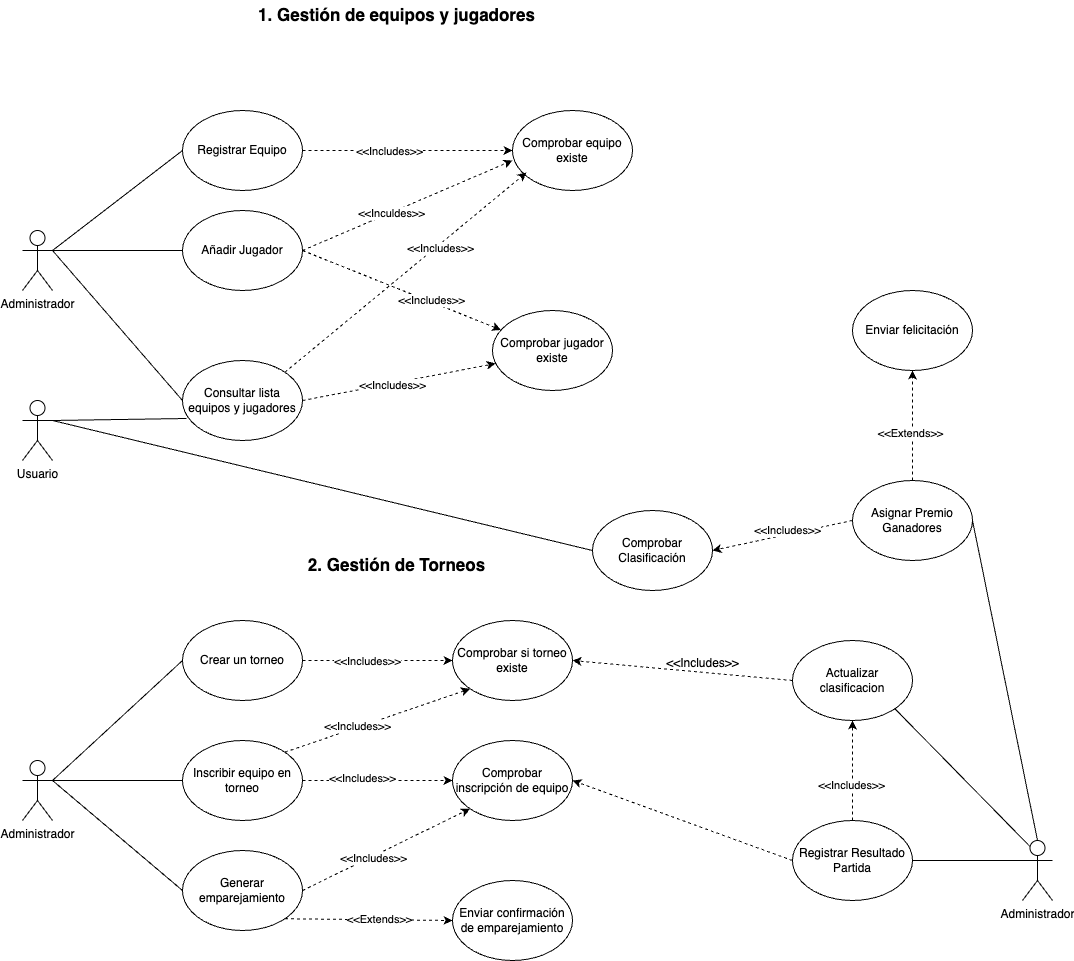

The diagram above was exported from draw.io. Its source (the exported page's mxGraphModel, read from the mxfile embedded in the PNG):
<mxGraphModel dx="948" dy="597" grid="1" gridSize="10" guides="1" tooltips="1" connect="1" arrows="1" fold="1" page="1" pageScale="1" pageWidth="827" pageHeight="1169" math="0" shadow="0">
  <root>
    <mxCell id="0" />
    <mxCell id="1" parent="0" />
    <mxCell id="LVUcL6r2kqAHo1v28_sO-5" style="rounded=0;orthogonalLoop=1;jettySize=auto;html=1;exitX=1;exitY=0.3333333333333333;exitDx=0;exitDy=0;exitPerimeter=0;entryX=0;entryY=0.5;entryDx=0;entryDy=0;endArrow=none;startFill=0;" parent="1" source="LVUcL6r2kqAHo1v28_sO-1" target="LVUcL6r2kqAHo1v28_sO-2" edge="1">
      <mxGeometry relative="1" as="geometry" />
    </mxCell>
    <mxCell id="LVUcL6r2kqAHo1v28_sO-6" style="rounded=0;orthogonalLoop=1;jettySize=auto;html=1;exitX=1;exitY=0.3333333333333333;exitDx=0;exitDy=0;exitPerimeter=0;endArrow=none;startFill=0;entryX=0;entryY=0.5;entryDx=0;entryDy=0;" parent="1" source="LVUcL6r2kqAHo1v28_sO-1" target="LVUcL6r2kqAHo1v28_sO-3" edge="1">
      <mxGeometry relative="1" as="geometry" />
    </mxCell>
    <mxCell id="LVUcL6r2kqAHo1v28_sO-8" style="rounded=0;orthogonalLoop=1;jettySize=auto;html=1;exitX=1;exitY=0.3333333333333333;exitDx=0;exitDy=0;exitPerimeter=0;entryX=0;entryY=0.5;entryDx=0;entryDy=0;endArrow=none;startFill=0;" parent="1" source="LVUcL6r2kqAHo1v28_sO-1" target="LVUcL6r2kqAHo1v28_sO-4" edge="1">
      <mxGeometry relative="1" as="geometry" />
    </mxCell>
    <mxCell id="LVUcL6r2kqAHo1v28_sO-1" value="Administrador" style="shape=umlActor;verticalLabelPosition=bottom;verticalAlign=top;html=1;outlineConnect=0;" parent="1" vertex="1">
      <mxGeometry x="40" y="240" width="30" height="60" as="geometry" />
    </mxCell>
    <mxCell id="LVUcL6r2kqAHo1v28_sO-10" style="rounded=0;orthogonalLoop=1;jettySize=auto;html=1;exitX=1;exitY=0.5;exitDx=0;exitDy=0;entryX=0;entryY=0.5;entryDx=0;entryDy=0;dashed=1;" parent="1" source="LVUcL6r2kqAHo1v28_sO-2" target="LVUcL6r2kqAHo1v28_sO-9" edge="1">
      <mxGeometry relative="1" as="geometry" />
    </mxCell>
    <mxCell id="LVUcL6r2kqAHo1v28_sO-20" value="&amp;lt;&amp;lt;Includes&amp;gt;&amp;gt;" style="edgeLabel;html=1;align=center;verticalAlign=middle;resizable=0;points=[];" parent="LVUcL6r2kqAHo1v28_sO-10" vertex="1" connectable="0">
      <mxGeometry x="-0.184" y="-1" relative="1" as="geometry">
        <mxPoint y="-1" as="offset" />
      </mxGeometry>
    </mxCell>
    <mxCell id="LVUcL6r2kqAHo1v28_sO-2" value="Registrar Equipo" style="ellipse;whiteSpace=wrap;html=1;" parent="1" vertex="1">
      <mxGeometry x="200" y="120" width="120" height="80" as="geometry" />
    </mxCell>
    <mxCell id="LVUcL6r2kqAHo1v28_sO-11" style="rounded=0;orthogonalLoop=1;jettySize=auto;html=1;exitX=1;exitY=0.5;exitDx=0;exitDy=0;entryX=0;entryY=0.625;entryDx=0;entryDy=0;dashed=1;entryPerimeter=0;" parent="1" source="LVUcL6r2kqAHo1v28_sO-3" target="LVUcL6r2kqAHo1v28_sO-9" edge="1">
      <mxGeometry relative="1" as="geometry" />
    </mxCell>
    <mxCell id="LVUcL6r2kqAHo1v28_sO-21" value="&amp;lt;&amp;lt;Inculdes&amp;gt;&amp;gt;" style="edgeLabel;html=1;align=center;verticalAlign=middle;resizable=0;points=[];" parent="LVUcL6r2kqAHo1v28_sO-11" vertex="1" connectable="0">
      <mxGeometry x="-0.1593" relative="1" as="geometry">
        <mxPoint as="offset" />
      </mxGeometry>
    </mxCell>
    <mxCell id="LVUcL6r2kqAHo1v28_sO-3" value="Añadir Jugador" style="ellipse;whiteSpace=wrap;html=1;" parent="1" vertex="1">
      <mxGeometry x="200" y="220" width="120" height="80" as="geometry" />
    </mxCell>
    <mxCell id="LVUcL6r2kqAHo1v28_sO-4" value="Consultar lista equipos y jugadores" style="ellipse;whiteSpace=wrap;html=1;" parent="1" vertex="1">
      <mxGeometry x="200" y="370" width="120" height="80" as="geometry" />
    </mxCell>
    <mxCell id="LVUcL6r2kqAHo1v28_sO-9" value="Comprobar equipo existe" style="ellipse;whiteSpace=wrap;html=1;" parent="1" vertex="1">
      <mxGeometry x="530" y="120" width="120" height="80" as="geometry" />
    </mxCell>
    <mxCell id="9DgcYN-rqGE3qSVaKVi7-45" style="rounded=0;orthogonalLoop=1;jettySize=auto;html=1;exitX=1;exitY=0.3333333333333333;exitDx=0;exitDy=0;exitPerimeter=0;entryX=0;entryY=0.5;entryDx=0;entryDy=0;endArrow=none;startFill=0;" edge="1" parent="1" source="LVUcL6r2kqAHo1v28_sO-13" target="9DgcYN-rqGE3qSVaKVi7-39">
      <mxGeometry relative="1" as="geometry" />
    </mxCell>
    <mxCell id="LVUcL6r2kqAHo1v28_sO-13" value="Usuario" style="shape=umlActor;verticalLabelPosition=bottom;verticalAlign=top;html=1;outlineConnect=0;" parent="1" vertex="1">
      <mxGeometry x="40" y="410" width="30" height="60" as="geometry" />
    </mxCell>
    <mxCell id="LVUcL6r2kqAHo1v28_sO-15" style="rounded=0;orthogonalLoop=1;jettySize=auto;html=1;exitX=1;exitY=0.3333333333333333;exitDx=0;exitDy=0;exitPerimeter=0;entryX=0.033;entryY=0.725;entryDx=0;entryDy=0;entryPerimeter=0;endArrow=none;startFill=0;" parent="1" source="LVUcL6r2kqAHo1v28_sO-13" target="LVUcL6r2kqAHo1v28_sO-4" edge="1">
      <mxGeometry relative="1" as="geometry" />
    </mxCell>
    <mxCell id="LVUcL6r2kqAHo1v28_sO-16" value="Comprobar jugador existe" style="ellipse;whiteSpace=wrap;html=1;" parent="1" vertex="1">
      <mxGeometry x="510" y="320" width="120" height="80" as="geometry" />
    </mxCell>
    <mxCell id="LVUcL6r2kqAHo1v28_sO-17" style="rounded=0;orthogonalLoop=1;jettySize=auto;html=1;exitX=1;exitY=0.5;exitDx=0;exitDy=0;dashed=1;" parent="1" source="LVUcL6r2kqAHo1v28_sO-3" target="LVUcL6r2kqAHo1v28_sO-16" edge="1">
      <mxGeometry relative="1" as="geometry">
        <mxPoint x="330" y="270" as="sourcePoint" />
        <mxPoint x="480" y="230" as="targetPoint" />
      </mxGeometry>
    </mxCell>
    <mxCell id="LVUcL6r2kqAHo1v28_sO-25" value="&amp;lt;&amp;lt;Includes&amp;gt;&amp;gt;" style="edgeLabel;html=1;align=center;verticalAlign=middle;resizable=0;points=[];" parent="LVUcL6r2kqAHo1v28_sO-17" vertex="1" connectable="0">
      <mxGeometry x="0.2904" y="2" relative="1" as="geometry">
        <mxPoint as="offset" />
      </mxGeometry>
    </mxCell>
    <mxCell id="LVUcL6r2kqAHo1v28_sO-18" style="rounded=0;orthogonalLoop=1;jettySize=auto;html=1;exitX=1;exitY=0.5;exitDx=0;exitDy=0;dashed=1;entryX=0.025;entryY=0.663;entryDx=0;entryDy=0;entryPerimeter=0;" parent="1" source="LVUcL6r2kqAHo1v28_sO-4" target="LVUcL6r2kqAHo1v28_sO-16" edge="1">
      <mxGeometry relative="1" as="geometry">
        <mxPoint x="330" y="360" as="sourcePoint" />
        <mxPoint x="483" y="397" as="targetPoint" />
      </mxGeometry>
    </mxCell>
    <mxCell id="LVUcL6r2kqAHo1v28_sO-24" value="&amp;lt;&amp;lt;Includes&amp;gt;&amp;gt;" style="edgeLabel;html=1;align=center;verticalAlign=middle;resizable=0;points=[];" parent="LVUcL6r2kqAHo1v28_sO-18" vertex="1" connectable="0">
      <mxGeometry x="-0.0716" y="-2" relative="1" as="geometry">
        <mxPoint as="offset" />
      </mxGeometry>
    </mxCell>
    <mxCell id="LVUcL6r2kqAHo1v28_sO-19" style="rounded=0;orthogonalLoop=1;jettySize=auto;html=1;exitX=1;exitY=0;exitDx=0;exitDy=0;entryX=0.117;entryY=0.775;entryDx=0;entryDy=0;entryPerimeter=0;dashed=1;" parent="1" source="LVUcL6r2kqAHo1v28_sO-4" target="LVUcL6r2kqAHo1v28_sO-9" edge="1">
      <mxGeometry relative="1" as="geometry" />
    </mxCell>
    <mxCell id="LVUcL6r2kqAHo1v28_sO-23" value="&amp;lt;&amp;lt;Includes&amp;gt;&amp;gt;" style="edgeLabel;html=1;align=center;verticalAlign=middle;resizable=0;points=[];" parent="LVUcL6r2kqAHo1v28_sO-19" vertex="1" connectable="0">
      <mxGeometry x="0.2671" y="-2" relative="1" as="geometry">
        <mxPoint y="1" as="offset" />
      </mxGeometry>
    </mxCell>
    <mxCell id="LVUcL6r2kqAHo1v28_sO-26" value="1. Gestión de equipos y jugadores" style="text;html=1;align=center;verticalAlign=middle;resizable=0;points=[];autosize=1;strokeColor=none;fillColor=none;fontStyle=1;fontSize=17;" parent="1" vertex="1">
      <mxGeometry x="274" y="10" width="280" height="30" as="geometry" />
    </mxCell>
    <mxCell id="9DgcYN-rqGE3qSVaKVi7-1" value="2. Gestión de Torneos" style="text;html=1;align=center;verticalAlign=middle;resizable=0;points=[];autosize=1;strokeColor=none;fillColor=none;fontStyle=1;fontSize=17;" vertex="1" parent="1">
      <mxGeometry x="319" y="560" width="190" height="30" as="geometry" />
    </mxCell>
    <mxCell id="9DgcYN-rqGE3qSVaKVi7-7" style="rounded=0;orthogonalLoop=1;jettySize=auto;html=1;exitX=1;exitY=0.3333333333333333;exitDx=0;exitDy=0;exitPerimeter=0;entryX=0;entryY=0.5;entryDx=0;entryDy=0;startArrow=none;startFill=0;endArrow=none;" edge="1" parent="1" source="9DgcYN-rqGE3qSVaKVi7-2" target="9DgcYN-rqGE3qSVaKVi7-4">
      <mxGeometry relative="1" as="geometry" />
    </mxCell>
    <mxCell id="9DgcYN-rqGE3qSVaKVi7-8" style="rounded=0;orthogonalLoop=1;jettySize=auto;html=1;exitX=1;exitY=0.3333333333333333;exitDx=0;exitDy=0;exitPerimeter=0;entryX=0;entryY=0.5;entryDx=0;entryDy=0;endArrow=none;startFill=0;" edge="1" parent="1" source="9DgcYN-rqGE3qSVaKVi7-2" target="9DgcYN-rqGE3qSVaKVi7-5">
      <mxGeometry relative="1" as="geometry" />
    </mxCell>
    <mxCell id="9DgcYN-rqGE3qSVaKVi7-9" style="rounded=0;orthogonalLoop=1;jettySize=auto;html=1;exitX=1;exitY=0.3333333333333333;exitDx=0;exitDy=0;exitPerimeter=0;entryX=0;entryY=0.5;entryDx=0;entryDy=0;endArrow=none;startFill=0;" edge="1" parent="1" source="9DgcYN-rqGE3qSVaKVi7-2" target="9DgcYN-rqGE3qSVaKVi7-6">
      <mxGeometry relative="1" as="geometry" />
    </mxCell>
    <mxCell id="9DgcYN-rqGE3qSVaKVi7-2" value="Administrador" style="shape=umlActor;verticalLabelPosition=bottom;verticalAlign=top;html=1;outlineConnect=0;" vertex="1" parent="1">
      <mxGeometry x="40" y="770" width="30" height="60" as="geometry" />
    </mxCell>
    <mxCell id="9DgcYN-rqGE3qSVaKVi7-11" style="rounded=0;orthogonalLoop=1;jettySize=auto;html=1;exitX=1;exitY=0.5;exitDx=0;exitDy=0;entryX=0;entryY=0.5;entryDx=0;entryDy=0;dashed=1;" edge="1" parent="1" source="9DgcYN-rqGE3qSVaKVi7-4" target="9DgcYN-rqGE3qSVaKVi7-10">
      <mxGeometry relative="1" as="geometry" />
    </mxCell>
    <mxCell id="9DgcYN-rqGE3qSVaKVi7-12" value="&amp;lt;&amp;lt;Includes&amp;gt;&amp;gt;" style="edgeLabel;html=1;align=center;verticalAlign=middle;resizable=0;points=[];" vertex="1" connectable="0" parent="9DgcYN-rqGE3qSVaKVi7-11">
      <mxGeometry x="-0.1467" relative="1" as="geometry">
        <mxPoint as="offset" />
      </mxGeometry>
    </mxCell>
    <mxCell id="9DgcYN-rqGE3qSVaKVi7-4" value="Crear un torneo" style="ellipse;whiteSpace=wrap;html=1;" vertex="1" parent="1">
      <mxGeometry x="200" y="630" width="120" height="80" as="geometry" />
    </mxCell>
    <mxCell id="9DgcYN-rqGE3qSVaKVi7-14" style="edgeStyle=orthogonalEdgeStyle;rounded=0;orthogonalLoop=1;jettySize=auto;html=1;exitX=1;exitY=0.5;exitDx=0;exitDy=0;entryX=0;entryY=0.5;entryDx=0;entryDy=0;dashed=1;" edge="1" parent="1" source="9DgcYN-rqGE3qSVaKVi7-5" target="9DgcYN-rqGE3qSVaKVi7-13">
      <mxGeometry relative="1" as="geometry" />
    </mxCell>
    <mxCell id="9DgcYN-rqGE3qSVaKVi7-18" value="&amp;lt;&amp;lt;Includes&amp;gt;&amp;gt;" style="edgeLabel;html=1;align=center;verticalAlign=middle;resizable=0;points=[];" vertex="1" connectable="0" parent="9DgcYN-rqGE3qSVaKVi7-14">
      <mxGeometry x="-0.2133" y="3" relative="1" as="geometry">
        <mxPoint as="offset" />
      </mxGeometry>
    </mxCell>
    <mxCell id="9DgcYN-rqGE3qSVaKVi7-16" style="rounded=0;orthogonalLoop=1;jettySize=auto;html=1;exitX=1;exitY=0;exitDx=0;exitDy=0;entryX=0;entryY=1;entryDx=0;entryDy=0;dashed=1;" edge="1" parent="1" source="9DgcYN-rqGE3qSVaKVi7-5" target="9DgcYN-rqGE3qSVaKVi7-10">
      <mxGeometry relative="1" as="geometry" />
    </mxCell>
    <mxCell id="9DgcYN-rqGE3qSVaKVi7-17" value="&amp;lt;&amp;lt;Includes&amp;gt;&amp;gt;" style="edgeLabel;html=1;align=center;verticalAlign=middle;resizable=0;points=[];" vertex="1" connectable="0" parent="9DgcYN-rqGE3qSVaKVi7-16">
      <mxGeometry x="-0.2132" y="1" relative="1" as="geometry">
        <mxPoint as="offset" />
      </mxGeometry>
    </mxCell>
    <mxCell id="9DgcYN-rqGE3qSVaKVi7-5" value="Inscribir equipo en torneo" style="ellipse;whiteSpace=wrap;html=1;" vertex="1" parent="1">
      <mxGeometry x="200" y="750" width="120" height="80" as="geometry" />
    </mxCell>
    <mxCell id="9DgcYN-rqGE3qSVaKVi7-19" style="rounded=0;orthogonalLoop=1;jettySize=auto;html=1;exitX=1;exitY=0.5;exitDx=0;exitDy=0;entryX=0;entryY=1;entryDx=0;entryDy=0;dashed=1;" edge="1" parent="1" source="9DgcYN-rqGE3qSVaKVi7-6" target="9DgcYN-rqGE3qSVaKVi7-13">
      <mxGeometry relative="1" as="geometry" />
    </mxCell>
    <mxCell id="9DgcYN-rqGE3qSVaKVi7-20" value="&amp;lt;&amp;lt;Includes&amp;gt;&amp;gt;" style="edgeLabel;html=1;align=center;verticalAlign=middle;resizable=0;points=[];" vertex="1" connectable="0" parent="9DgcYN-rqGE3qSVaKVi7-19">
      <mxGeometry x="-0.1649" y="-2" relative="1" as="geometry">
        <mxPoint as="offset" />
      </mxGeometry>
    </mxCell>
    <mxCell id="9DgcYN-rqGE3qSVaKVi7-22" style="rounded=0;orthogonalLoop=1;jettySize=auto;html=1;exitX=1;exitY=1;exitDx=0;exitDy=0;entryX=0;entryY=0.5;entryDx=0;entryDy=0;dashed=1;" edge="1" parent="1" source="9DgcYN-rqGE3qSVaKVi7-6" target="9DgcYN-rqGE3qSVaKVi7-21">
      <mxGeometry relative="1" as="geometry" />
    </mxCell>
    <mxCell id="9DgcYN-rqGE3qSVaKVi7-23" value="&amp;lt;&amp;lt;Extends&amp;gt;&amp;gt;" style="edgeLabel;html=1;align=center;verticalAlign=middle;resizable=0;points=[];" vertex="1" connectable="0" parent="9DgcYN-rqGE3qSVaKVi7-22">
      <mxGeometry x="0.1167" y="1" relative="1" as="geometry">
        <mxPoint as="offset" />
      </mxGeometry>
    </mxCell>
    <mxCell id="9DgcYN-rqGE3qSVaKVi7-6" value="Generar emparejamiento" style="ellipse;whiteSpace=wrap;html=1;" vertex="1" parent="1">
      <mxGeometry x="200" y="860" width="120" height="80" as="geometry" />
    </mxCell>
    <mxCell id="9DgcYN-rqGE3qSVaKVi7-10" value="Comprobar si torneo existe" style="ellipse;whiteSpace=wrap;html=1;" vertex="1" parent="1">
      <mxGeometry x="470" y="630" width="120" height="80" as="geometry" />
    </mxCell>
    <mxCell id="9DgcYN-rqGE3qSVaKVi7-13" value="Comprobar inscripción de equipo" style="ellipse;whiteSpace=wrap;html=1;" vertex="1" parent="1">
      <mxGeometry x="470" y="750" width="120" height="80" as="geometry" />
    </mxCell>
    <mxCell id="9DgcYN-rqGE3qSVaKVi7-21" value="Enviar confirmación de emparejamiento" style="ellipse;whiteSpace=wrap;html=1;" vertex="1" parent="1">
      <mxGeometry x="470" y="890" width="120" height="80" as="geometry" />
    </mxCell>
    <mxCell id="9DgcYN-rqGE3qSVaKVi7-29" style="edgeStyle=orthogonalEdgeStyle;rounded=0;orthogonalLoop=1;jettySize=auto;html=1;exitX=0.5;exitY=0;exitDx=0;exitDy=0;entryX=0.5;entryY=1;entryDx=0;entryDy=0;endArrow=classic;startFill=0;dashed=1;endFill=1;" edge="1" parent="1" source="9DgcYN-rqGE3qSVaKVi7-24" target="9DgcYN-rqGE3qSVaKVi7-25">
      <mxGeometry relative="1" as="geometry" />
    </mxCell>
    <mxCell id="9DgcYN-rqGE3qSVaKVi7-35" value="&amp;lt;&amp;lt;Includes&amp;gt;&amp;gt;" style="edgeLabel;html=1;align=center;verticalAlign=middle;resizable=0;points=[];" vertex="1" connectable="0" parent="9DgcYN-rqGE3qSVaKVi7-29">
      <mxGeometry x="-0.28" y="2" relative="1" as="geometry">
        <mxPoint as="offset" />
      </mxGeometry>
    </mxCell>
    <mxCell id="9DgcYN-rqGE3qSVaKVi7-32" style="rounded=0;orthogonalLoop=1;jettySize=auto;html=1;exitX=0;exitY=0.5;exitDx=0;exitDy=0;entryX=1;entryY=0.5;entryDx=0;entryDy=0;dashed=1;" edge="1" parent="1" source="9DgcYN-rqGE3qSVaKVi7-24" target="9DgcYN-rqGE3qSVaKVi7-13">
      <mxGeometry relative="1" as="geometry">
        <mxPoint x="600" y="800" as="targetPoint" />
      </mxGeometry>
    </mxCell>
    <mxCell id="9DgcYN-rqGE3qSVaKVi7-24" value="Registrar Resultado Partida" style="ellipse;whiteSpace=wrap;html=1;" vertex="1" parent="1">
      <mxGeometry x="810" y="830" width="120" height="80" as="geometry" />
    </mxCell>
    <mxCell id="9DgcYN-rqGE3qSVaKVi7-36" style="rounded=0;orthogonalLoop=1;jettySize=auto;html=1;exitX=0;exitY=0.5;exitDx=0;exitDy=0;entryX=1;entryY=0.5;entryDx=0;entryDy=0;dashed=1;" edge="1" parent="1" source="9DgcYN-rqGE3qSVaKVi7-25" target="9DgcYN-rqGE3qSVaKVi7-10">
      <mxGeometry relative="1" as="geometry" />
    </mxCell>
    <mxCell id="9DgcYN-rqGE3qSVaKVi7-25" value="Actualizar clasificacion" style="ellipse;whiteSpace=wrap;html=1;" vertex="1" parent="1">
      <mxGeometry x="810" y="650" width="120" height="80" as="geometry" />
    </mxCell>
    <mxCell id="9DgcYN-rqGE3qSVaKVi7-31" style="rounded=0;orthogonalLoop=1;jettySize=auto;html=1;exitX=0;exitY=0.3333333333333333;exitDx=0;exitDy=0;exitPerimeter=0;entryX=1;entryY=0.5;entryDx=0;entryDy=0;endArrow=none;startFill=0;" edge="1" parent="1" source="9DgcYN-rqGE3qSVaKVi7-30" target="9DgcYN-rqGE3qSVaKVi7-24">
      <mxGeometry relative="1" as="geometry" />
    </mxCell>
    <mxCell id="9DgcYN-rqGE3qSVaKVi7-34" style="rounded=0;orthogonalLoop=1;jettySize=auto;html=1;exitX=0.25;exitY=0.1;exitDx=0;exitDy=0;exitPerimeter=0;entryX=1;entryY=1;entryDx=0;entryDy=0;endArrow=none;startFill=0;" edge="1" parent="1" source="9DgcYN-rqGE3qSVaKVi7-30" target="9DgcYN-rqGE3qSVaKVi7-25">
      <mxGeometry relative="1" as="geometry" />
    </mxCell>
    <mxCell id="9DgcYN-rqGE3qSVaKVi7-30" value="Administrador" style="shape=umlActor;verticalLabelPosition=bottom;verticalAlign=top;html=1;outlineConnect=0;" vertex="1" parent="1">
      <mxGeometry x="1040" y="850" width="30" height="60" as="geometry" />
    </mxCell>
    <mxCell id="9DgcYN-rqGE3qSVaKVi7-40" style="rounded=0;orthogonalLoop=1;jettySize=auto;html=1;exitX=0;exitY=0.5;exitDx=0;exitDy=0;entryX=1;entryY=0.5;entryDx=0;entryDy=0;dashed=1;" edge="1" parent="1" source="9DgcYN-rqGE3qSVaKVi7-33" target="9DgcYN-rqGE3qSVaKVi7-39">
      <mxGeometry relative="1" as="geometry" />
    </mxCell>
    <mxCell id="9DgcYN-rqGE3qSVaKVi7-41" value="&amp;lt;&amp;lt;Includes&amp;gt;&amp;gt;" style="edgeLabel;html=1;align=center;verticalAlign=middle;resizable=0;points=[];" vertex="1" connectable="0" parent="9DgcYN-rqGE3qSVaKVi7-40">
      <mxGeometry x="-0.0765" y="-4" relative="1" as="geometry">
        <mxPoint as="offset" />
      </mxGeometry>
    </mxCell>
    <mxCell id="9DgcYN-rqGE3qSVaKVi7-43" style="edgeStyle=orthogonalEdgeStyle;rounded=0;orthogonalLoop=1;jettySize=auto;html=1;exitX=0.5;exitY=0;exitDx=0;exitDy=0;dashed=1;" edge="1" parent="1" source="9DgcYN-rqGE3qSVaKVi7-33" target="9DgcYN-rqGE3qSVaKVi7-42">
      <mxGeometry relative="1" as="geometry" />
    </mxCell>
    <mxCell id="9DgcYN-rqGE3qSVaKVi7-44" value="&amp;lt;&amp;lt;Extends&amp;gt;&amp;gt;" style="edgeLabel;html=1;align=center;verticalAlign=middle;resizable=0;points=[];" vertex="1" connectable="0" parent="9DgcYN-rqGE3qSVaKVi7-43">
      <mxGeometry x="-0.1273" y="3" relative="1" as="geometry">
        <mxPoint as="offset" />
      </mxGeometry>
    </mxCell>
    <mxCell id="9DgcYN-rqGE3qSVaKVi7-33" value="Asignar Premio Ganadores" style="ellipse;whiteSpace=wrap;html=1;" vertex="1" parent="1">
      <mxGeometry x="870" y="490" width="120" height="80" as="geometry" />
    </mxCell>
    <mxCell id="9DgcYN-rqGE3qSVaKVi7-37" value="&amp;lt;&amp;lt;Includes&amp;gt;&amp;gt;" style="text;html=1;align=center;verticalAlign=middle;resizable=0;points=[];autosize=1;strokeColor=none;fillColor=none;" vertex="1" parent="1">
      <mxGeometry x="670" y="658" width="100" height="30" as="geometry" />
    </mxCell>
    <mxCell id="9DgcYN-rqGE3qSVaKVi7-38" style="rounded=0;orthogonalLoop=1;jettySize=auto;html=1;exitX=0.5;exitY=0;exitDx=0;exitDy=0;exitPerimeter=0;entryX=1;entryY=0.5;entryDx=0;entryDy=0;endArrow=none;startFill=0;" edge="1" parent="1" source="9DgcYN-rqGE3qSVaKVi7-30" target="9DgcYN-rqGE3qSVaKVi7-33">
      <mxGeometry relative="1" as="geometry" />
    </mxCell>
    <mxCell id="9DgcYN-rqGE3qSVaKVi7-39" value="Comprobar Clasificación" style="ellipse;whiteSpace=wrap;html=1;" vertex="1" parent="1">
      <mxGeometry x="610" y="520" width="120" height="80" as="geometry" />
    </mxCell>
    <mxCell id="9DgcYN-rqGE3qSVaKVi7-42" value="Enviar felicitación" style="ellipse;whiteSpace=wrap;html=1;" vertex="1" parent="1">
      <mxGeometry x="870" y="300" width="120" height="80" as="geometry" />
    </mxCell>
  </root>
</mxGraphModel>